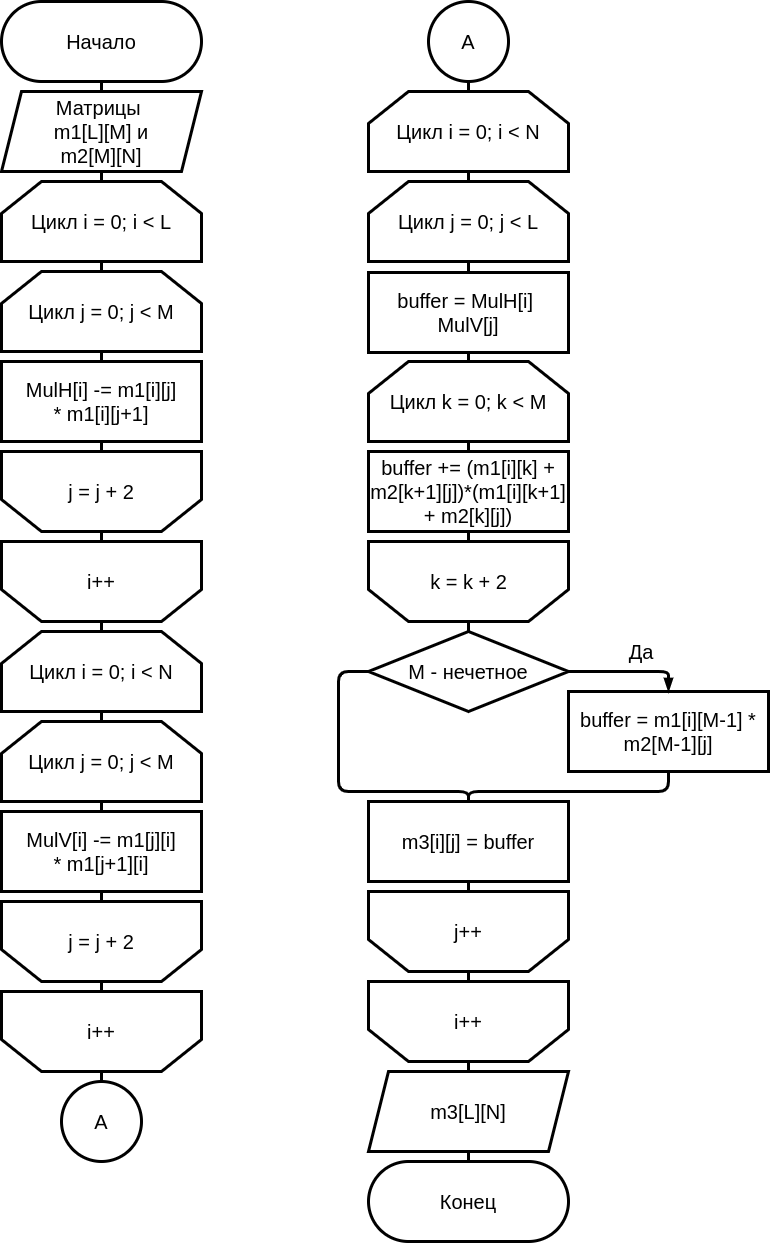

The diagram above was exported from draw.io. Its source (the exported page's mxGraphModel, read from the mxfile embedded in the PNG):
<mxGraphModel dx="1467" dy="1045" grid="1" gridSize="10" guides="1" tooltips="1" connect="1" arrows="1" fold="1" page="1" pageScale="1" pageWidth="827" pageHeight="1169" math="0" shadow="0">
  <root>
    <mxCell id="Ce-wTh--27jMGAQ_S8nC-0" />
    <mxCell id="Ce-wTh--27jMGAQ_S8nC-1" parent="Ce-wTh--27jMGAQ_S8nC-0" />
    <mxCell id="Ce-wTh--27jMGAQ_S8nC-2" style="edgeStyle=none;html=1;exitX=0.5;exitY=1;exitDx=0;exitDy=0;entryX=0.5;entryY=0;entryDx=0;entryDy=0;strokeWidth=3;endArrow=none;endFill=0;" edge="1" parent="Ce-wTh--27jMGAQ_S8nC-1" source="Ce-wTh--27jMGAQ_S8nC-3" target="Ce-wTh--27jMGAQ_S8nC-6">
      <mxGeometry relative="1" as="geometry" />
    </mxCell>
    <mxCell id="Ce-wTh--27jMGAQ_S8nC-3" value="&lt;font style=&quot;font-size: 20px&quot;&gt;Начало&lt;/font&gt;" style="rounded=1;whiteSpace=wrap;html=1;strokeWidth=3;arcSize=50;" vertex="1" parent="Ce-wTh--27jMGAQ_S8nC-1">
      <mxGeometry x="60" y="20" width="200" height="80" as="geometry" />
    </mxCell>
    <mxCell id="Ce-wTh--27jMGAQ_S8nC-4" value="&lt;font style=&quot;font-size: 20px&quot;&gt;Конец&lt;/font&gt;" style="rounded=1;whiteSpace=wrap;html=1;strokeWidth=3;arcSize=50;" vertex="1" parent="Ce-wTh--27jMGAQ_S8nC-1">
      <mxGeometry x="427" y="1180" width="200" height="80" as="geometry" />
    </mxCell>
    <mxCell id="Ce-wTh--27jMGAQ_S8nC-5" style="edgeStyle=none;html=1;exitX=0.5;exitY=1;exitDx=0;exitDy=0;endArrow=none;endFill=0;strokeWidth=3;" edge="1" parent="Ce-wTh--27jMGAQ_S8nC-1" source="Ce-wTh--27jMGAQ_S8nC-6">
      <mxGeometry relative="1" as="geometry">
        <mxPoint x="160" y="204" as="targetPoint" />
      </mxGeometry>
    </mxCell>
    <mxCell id="Ce-wTh--27jMGAQ_S8nC-6" value="&lt;span style=&quot;font-size: 20px&quot;&gt;Матрицы &lt;br&gt;m1[L][M] и&lt;br&gt;m2[M][N]&lt;/span&gt;" style="shape=parallelogram;perimeter=parallelogramPerimeter;whiteSpace=wrap;html=1;fixedSize=1;strokeWidth=3;" vertex="1" parent="Ce-wTh--27jMGAQ_S8nC-1">
      <mxGeometry x="60" y="110" width="200" height="80" as="geometry" />
    </mxCell>
    <mxCell id="Ce-wTh--27jMGAQ_S8nC-7" style="edgeStyle=none;html=1;exitX=0.5;exitY=1;exitDx=0;exitDy=0;endArrow=none;endFill=0;strokeWidth=3;" edge="1" parent="Ce-wTh--27jMGAQ_S8nC-1" source="Ce-wTh--27jMGAQ_S8nC-8" target="Ce-wTh--27jMGAQ_S8nC-17">
      <mxGeometry relative="1" as="geometry" />
    </mxCell>
    <mxCell id="Ce-wTh--27jMGAQ_S8nC-8" value="&lt;span style=&quot;font-size: 20px&quot;&gt;MulH[i] -= m1[i][j] *&lt;/span&gt;&lt;span style=&quot;font-size: 20px&quot;&gt;&amp;nbsp;m1[i][j+1]&lt;/span&gt;" style="rounded=0;whiteSpace=wrap;html=1;strokeWidth=3;" vertex="1" parent="Ce-wTh--27jMGAQ_S8nC-1">
      <mxGeometry x="60" y="380" width="200" height="80" as="geometry" />
    </mxCell>
    <mxCell id="Ce-wTh--27jMGAQ_S8nC-9" style="edgeStyle=none;html=1;exitX=0.5;exitY=1;exitDx=0;exitDy=0;entryX=0.5;entryY=0;entryDx=0;entryDy=0;endArrow=none;endFill=0;strokeWidth=3;" edge="1" parent="Ce-wTh--27jMGAQ_S8nC-1" source="Ce-wTh--27jMGAQ_S8nC-10" target="Ce-wTh--27jMGAQ_S8nC-12">
      <mxGeometry relative="1" as="geometry" />
    </mxCell>
    <mxCell id="Ce-wTh--27jMGAQ_S8nC-10" value="&lt;font style=&quot;font-size: 20px&quot;&gt;Цикл i = 0; i &amp;lt; L&lt;br&gt;&lt;/font&gt;" style="shape=loopLimit;whiteSpace=wrap;html=1;strokeWidth=3;size=40;" vertex="1" parent="Ce-wTh--27jMGAQ_S8nC-1">
      <mxGeometry x="60" y="200" width="200" height="80" as="geometry" />
    </mxCell>
    <mxCell id="Ce-wTh--27jMGAQ_S8nC-11" style="edgeStyle=none;html=1;exitX=0.5;exitY=1;exitDx=0;exitDy=0;entryX=0.5;entryY=0;entryDx=0;entryDy=0;endArrow=none;endFill=0;strokeWidth=3;" edge="1" parent="Ce-wTh--27jMGAQ_S8nC-1" source="Ce-wTh--27jMGAQ_S8nC-12" target="Ce-wTh--27jMGAQ_S8nC-8">
      <mxGeometry relative="1" as="geometry" />
    </mxCell>
    <mxCell id="Ce-wTh--27jMGAQ_S8nC-12" value="&lt;font style=&quot;font-size: 20px&quot;&gt;Цикл j = 0; j &amp;lt; M&lt;br&gt;&lt;/font&gt;" style="shape=loopLimit;whiteSpace=wrap;html=1;strokeWidth=3;size=40;" vertex="1" parent="Ce-wTh--27jMGAQ_S8nC-1">
      <mxGeometry x="60" y="290" width="200" height="80" as="geometry" />
    </mxCell>
    <mxCell id="Ce-wTh--27jMGAQ_S8nC-13" style="edgeStyle=none;html=1;exitX=0.5;exitY=1;exitDx=0;exitDy=0;entryX=0.5;entryY=0;entryDx=0;entryDy=0;endArrow=none;endFill=0;strokeWidth=3;" edge="1" parent="Ce-wTh--27jMGAQ_S8nC-1" source="Ce-wTh--27jMGAQ_S8nC-15" target="Ce-wTh--27jMGAQ_S8nC-4">
      <mxGeometry relative="1" as="geometry" />
    </mxCell>
    <mxCell id="Ce-wTh--27jMGAQ_S8nC-14" style="edgeStyle=none;html=1;exitX=0.5;exitY=0;exitDx=0;exitDy=0;entryX=0.5;entryY=0;entryDx=0;entryDy=0;endArrow=none;endFill=0;strokeWidth=3;" edge="1" parent="Ce-wTh--27jMGAQ_S8nC-1" source="Ce-wTh--27jMGAQ_S8nC-15" target="Ce-wTh--27jMGAQ_S8nC-41">
      <mxGeometry relative="1" as="geometry" />
    </mxCell>
    <mxCell id="Ce-wTh--27jMGAQ_S8nC-15" value="&lt;span style=&quot;font-size: 20px&quot;&gt;m3[L][N]&lt;/span&gt;" style="shape=parallelogram;perimeter=parallelogramPerimeter;whiteSpace=wrap;html=1;fixedSize=1;strokeWidth=3;" vertex="1" parent="Ce-wTh--27jMGAQ_S8nC-1">
      <mxGeometry x="427" y="1090" width="200" height="80" as="geometry" />
    </mxCell>
    <mxCell id="Ce-wTh--27jMGAQ_S8nC-16" style="edgeStyle=none;html=1;exitX=0.5;exitY=0;exitDx=0;exitDy=0;entryX=0.5;entryY=1;entryDx=0;entryDy=0;endArrow=none;endFill=0;strokeWidth=3;" edge="1" parent="Ce-wTh--27jMGAQ_S8nC-1" source="Ce-wTh--27jMGAQ_S8nC-17" target="Ce-wTh--27jMGAQ_S8nC-19">
      <mxGeometry relative="1" as="geometry" />
    </mxCell>
    <mxCell id="Ce-wTh--27jMGAQ_S8nC-17" value="&lt;font style=&quot;font-size: 20px&quot;&gt;&lt;br&gt;&lt;/font&gt;" style="shape=loopLimit;whiteSpace=wrap;html=1;strokeWidth=3;size=40;rotation=-180;" vertex="1" parent="Ce-wTh--27jMGAQ_S8nC-1">
      <mxGeometry x="60" y="470" width="200" height="80" as="geometry" />
    </mxCell>
    <mxCell id="Ce-wTh--27jMGAQ_S8nC-18" style="edgeStyle=none;html=1;exitX=0.5;exitY=0;exitDx=0;exitDy=0;entryX=0.5;entryY=0;entryDx=0;entryDy=0;endArrow=none;endFill=0;strokeWidth=3;" edge="1" parent="Ce-wTh--27jMGAQ_S8nC-1" source="Ce-wTh--27jMGAQ_S8nC-19" target="Ce-wTh--27jMGAQ_S8nC-25">
      <mxGeometry relative="1" as="geometry" />
    </mxCell>
    <mxCell id="Ce-wTh--27jMGAQ_S8nC-19" value="&lt;font style=&quot;font-size: 20px&quot;&gt;&lt;br&gt;&lt;/font&gt;" style="shape=loopLimit;whiteSpace=wrap;html=1;strokeWidth=3;size=40;rotation=-180;" vertex="1" parent="Ce-wTh--27jMGAQ_S8nC-1">
      <mxGeometry x="60" y="560" width="200" height="80" as="geometry" />
    </mxCell>
    <mxCell id="Ce-wTh--27jMGAQ_S8nC-20" value="&lt;font style=&quot;font-size: 20px&quot;&gt;i++&lt;/font&gt;" style="text;html=1;strokeColor=none;fillColor=none;align=center;verticalAlign=middle;whiteSpace=wrap;rounded=0;" vertex="1" parent="Ce-wTh--27jMGAQ_S8nC-1">
      <mxGeometry x="140" y="590" width="40" height="20" as="geometry" />
    </mxCell>
    <mxCell id="Ce-wTh--27jMGAQ_S8nC-21" value="&lt;font style=&quot;font-size: 20px&quot;&gt;j = j + 2&lt;/font&gt;" style="text;html=1;strokeColor=none;fillColor=none;align=center;verticalAlign=middle;whiteSpace=wrap;rounded=0;" vertex="1" parent="Ce-wTh--27jMGAQ_S8nC-1">
      <mxGeometry x="120" y="500" width="80" height="20" as="geometry" />
    </mxCell>
    <mxCell id="Ce-wTh--27jMGAQ_S8nC-22" style="edgeStyle=none;html=1;exitX=0.5;exitY=1;exitDx=0;exitDy=0;endArrow=none;endFill=0;strokeWidth=3;" edge="1" parent="Ce-wTh--27jMGAQ_S8nC-1" source="Ce-wTh--27jMGAQ_S8nC-23" target="Ce-wTh--27jMGAQ_S8nC-29">
      <mxGeometry relative="1" as="geometry" />
    </mxCell>
    <mxCell id="Ce-wTh--27jMGAQ_S8nC-23" value="&lt;span style=&quot;font-size: 20px&quot;&gt;MulV[i] -= m1&lt;/span&gt;&lt;span style=&quot;font-size: 20px&quot;&gt;[j]&lt;/span&gt;&lt;span style=&quot;font-size: 20px&quot;&gt;[i] *&lt;/span&gt;&lt;span style=&quot;font-size: 20px&quot;&gt;&amp;nbsp;m1&lt;/span&gt;&lt;span style=&quot;font-size: 20px&quot;&gt;[j+1]&lt;/span&gt;&lt;span style=&quot;font-size: 20px&quot;&gt;[i]&lt;/span&gt;" style="rounded=0;whiteSpace=wrap;html=1;strokeWidth=3;" vertex="1" parent="Ce-wTh--27jMGAQ_S8nC-1">
      <mxGeometry x="60" y="830" width="200" height="80" as="geometry" />
    </mxCell>
    <mxCell id="Ce-wTh--27jMGAQ_S8nC-24" style="edgeStyle=none;html=1;exitX=0.5;exitY=1;exitDx=0;exitDy=0;entryX=0.5;entryY=0;entryDx=0;entryDy=0;endArrow=none;endFill=0;strokeWidth=3;" edge="1" parent="Ce-wTh--27jMGAQ_S8nC-1" source="Ce-wTh--27jMGAQ_S8nC-25" target="Ce-wTh--27jMGAQ_S8nC-27">
      <mxGeometry relative="1" as="geometry" />
    </mxCell>
    <mxCell id="Ce-wTh--27jMGAQ_S8nC-25" value="&lt;font style=&quot;font-size: 20px&quot;&gt;Цикл i = 0; i &amp;lt; N&lt;br&gt;&lt;/font&gt;" style="shape=loopLimit;whiteSpace=wrap;html=1;strokeWidth=3;size=40;" vertex="1" parent="Ce-wTh--27jMGAQ_S8nC-1">
      <mxGeometry x="60" y="650" width="200" height="80" as="geometry" />
    </mxCell>
    <mxCell id="Ce-wTh--27jMGAQ_S8nC-26" style="edgeStyle=none;html=1;exitX=0.5;exitY=1;exitDx=0;exitDy=0;entryX=0.5;entryY=0;entryDx=0;entryDy=0;endArrow=none;endFill=0;strokeWidth=3;" edge="1" parent="Ce-wTh--27jMGAQ_S8nC-1" source="Ce-wTh--27jMGAQ_S8nC-27" target="Ce-wTh--27jMGAQ_S8nC-23">
      <mxGeometry relative="1" as="geometry" />
    </mxCell>
    <mxCell id="Ce-wTh--27jMGAQ_S8nC-27" value="&lt;font style=&quot;font-size: 20px&quot;&gt;Цикл j = 0; j &amp;lt; M&lt;br&gt;&lt;/font&gt;" style="shape=loopLimit;whiteSpace=wrap;html=1;strokeWidth=3;size=40;" vertex="1" parent="Ce-wTh--27jMGAQ_S8nC-1">
      <mxGeometry x="60" y="740" width="200" height="80" as="geometry" />
    </mxCell>
    <mxCell id="Ce-wTh--27jMGAQ_S8nC-28" style="edgeStyle=none;html=1;exitX=0.5;exitY=0;exitDx=0;exitDy=0;entryX=0.5;entryY=1;entryDx=0;entryDy=0;endArrow=none;endFill=0;strokeWidth=3;" edge="1" parent="Ce-wTh--27jMGAQ_S8nC-1" source="Ce-wTh--27jMGAQ_S8nC-29" target="Ce-wTh--27jMGAQ_S8nC-30">
      <mxGeometry relative="1" as="geometry" />
    </mxCell>
    <mxCell id="Ce-wTh--27jMGAQ_S8nC-29" value="&lt;font style=&quot;font-size: 20px&quot;&gt;&lt;br&gt;&lt;/font&gt;" style="shape=loopLimit;whiteSpace=wrap;html=1;strokeWidth=3;size=40;rotation=-180;" vertex="1" parent="Ce-wTh--27jMGAQ_S8nC-1">
      <mxGeometry x="60" y="920" width="200" height="80" as="geometry" />
    </mxCell>
    <mxCell id="Ce-wTh--27jMGAQ_S8nC-30" value="&lt;font style=&quot;font-size: 20px&quot;&gt;&lt;br&gt;&lt;/font&gt;" style="shape=loopLimit;whiteSpace=wrap;html=1;strokeWidth=3;size=40;rotation=-180;" vertex="1" parent="Ce-wTh--27jMGAQ_S8nC-1">
      <mxGeometry x="60" y="1010" width="200" height="80" as="geometry" />
    </mxCell>
    <mxCell id="Ce-wTh--27jMGAQ_S8nC-31" value="&lt;font style=&quot;font-size: 20px&quot;&gt;i++&lt;/font&gt;" style="text;html=1;strokeColor=none;fillColor=none;align=center;verticalAlign=middle;whiteSpace=wrap;rounded=0;" vertex="1" parent="Ce-wTh--27jMGAQ_S8nC-1">
      <mxGeometry x="140" y="1040" width="40" height="20" as="geometry" />
    </mxCell>
    <mxCell id="Ce-wTh--27jMGAQ_S8nC-33" value="&lt;span style=&quot;font-size: 20px&quot;&gt;buffer = MulH[i] &lt;br&gt;MulV[j]&lt;/span&gt;" style="rounded=0;whiteSpace=wrap;html=1;strokeWidth=3;" vertex="1" parent="Ce-wTh--27jMGAQ_S8nC-1">
      <mxGeometry x="427" y="291" width="200" height="80" as="geometry" />
    </mxCell>
    <mxCell id="Ce-wTh--27jMGAQ_S8nC-34" style="edgeStyle=none;html=1;exitX=0.5;exitY=1;exitDx=0;exitDy=0;entryX=0.5;entryY=0;entryDx=0;entryDy=0;endArrow=none;endFill=0;strokeWidth=3;" edge="1" parent="Ce-wTh--27jMGAQ_S8nC-1" source="Ce-wTh--27jMGAQ_S8nC-36" target="Ce-wTh--27jMGAQ_S8nC-38">
      <mxGeometry relative="1" as="geometry" />
    </mxCell>
    <mxCell id="Ce-wTh--27jMGAQ_S8nC-35" style="edgeStyle=none;html=1;exitX=0.5;exitY=0;exitDx=0;exitDy=0;entryX=0.5;entryY=1;entryDx=0;entryDy=0;endArrow=none;endFill=0;strokeWidth=3;" edge="1" parent="Ce-wTh--27jMGAQ_S8nC-1" source="Ce-wTh--27jMGAQ_S8nC-36" target="Ce-wTh--27jMGAQ_S8nC-60">
      <mxGeometry relative="1" as="geometry" />
    </mxCell>
    <mxCell id="Ce-wTh--27jMGAQ_S8nC-36" value="&lt;font style=&quot;font-size: 20px&quot;&gt;Цикл i = 0; i &amp;lt; N&lt;br&gt;&lt;/font&gt;" style="shape=loopLimit;whiteSpace=wrap;html=1;strokeWidth=3;size=40;" vertex="1" parent="Ce-wTh--27jMGAQ_S8nC-1">
      <mxGeometry x="427" y="110" width="200" height="80" as="geometry" />
    </mxCell>
    <mxCell id="Ce-wTh--27jMGAQ_S8nC-37" style="edgeStyle=none;html=1;exitX=0.5;exitY=1;exitDx=0;exitDy=0;entryX=0.5;entryY=0;entryDx=0;entryDy=0;endArrow=none;endFill=0;strokeWidth=3;" edge="1" parent="Ce-wTh--27jMGAQ_S8nC-1" source="Ce-wTh--27jMGAQ_S8nC-38" target="Ce-wTh--27jMGAQ_S8nC-33">
      <mxGeometry relative="1" as="geometry" />
    </mxCell>
    <mxCell id="Ce-wTh--27jMGAQ_S8nC-38" value="&lt;font style=&quot;font-size: 20px&quot;&gt;Цикл j = 0; j &amp;lt; L&lt;br&gt;&lt;/font&gt;" style="shape=loopLimit;whiteSpace=wrap;html=1;strokeWidth=3;size=40;" vertex="1" parent="Ce-wTh--27jMGAQ_S8nC-1">
      <mxGeometry x="427" y="200" width="200" height="80" as="geometry" />
    </mxCell>
    <mxCell id="Ce-wTh--27jMGAQ_S8nC-39" style="edgeStyle=none;html=1;exitX=0.5;exitY=0;exitDx=0;exitDy=0;entryX=0.5;entryY=1;entryDx=0;entryDy=0;endArrow=none;endFill=0;strokeWidth=3;" edge="1" parent="Ce-wTh--27jMGAQ_S8nC-1" source="Ce-wTh--27jMGAQ_S8nC-40" target="Ce-wTh--27jMGAQ_S8nC-41">
      <mxGeometry relative="1" as="geometry" />
    </mxCell>
    <mxCell id="Ce-wTh--27jMGAQ_S8nC-40" value="&lt;font style=&quot;font-size: 20px&quot;&gt;&lt;br&gt;&lt;/font&gt;" style="shape=loopLimit;whiteSpace=wrap;html=1;strokeWidth=3;size=40;rotation=-180;" vertex="1" parent="Ce-wTh--27jMGAQ_S8nC-1">
      <mxGeometry x="427" y="910" width="200" height="80" as="geometry" />
    </mxCell>
    <mxCell id="Ce-wTh--27jMGAQ_S8nC-41" value="&lt;font style=&quot;font-size: 20px&quot;&gt;&lt;br&gt;&lt;/font&gt;" style="shape=loopLimit;whiteSpace=wrap;html=1;strokeWidth=3;size=40;rotation=-180;" vertex="1" parent="Ce-wTh--27jMGAQ_S8nC-1">
      <mxGeometry x="427" y="1000" width="200" height="80" as="geometry" />
    </mxCell>
    <mxCell id="Ce-wTh--27jMGAQ_S8nC-42" value="&lt;font style=&quot;font-size: 20px&quot;&gt;i++&lt;/font&gt;" style="text;html=1;strokeColor=none;fillColor=none;align=center;verticalAlign=middle;whiteSpace=wrap;rounded=0;" vertex="1" parent="Ce-wTh--27jMGAQ_S8nC-1">
      <mxGeometry x="507" y="1030" width="40" height="20" as="geometry" />
    </mxCell>
    <mxCell id="Ce-wTh--27jMGAQ_S8nC-43" value="&lt;font style=&quot;font-size: 20px&quot;&gt;j++&lt;/font&gt;" style="text;html=1;strokeColor=none;fillColor=none;align=center;verticalAlign=middle;whiteSpace=wrap;rounded=0;" vertex="1" parent="Ce-wTh--27jMGAQ_S8nC-1">
      <mxGeometry x="507" y="940" width="40" height="20" as="geometry" />
    </mxCell>
    <mxCell id="Ce-wTh--27jMGAQ_S8nC-44" style="edgeStyle=none;html=1;exitX=0.5;exitY=1;exitDx=0;exitDy=0;entryX=0.5;entryY=0;entryDx=0;entryDy=0;endArrow=none;endFill=0;strokeWidth=3;" edge="1" parent="Ce-wTh--27jMGAQ_S8nC-1" source="Ce-wTh--27jMGAQ_S8nC-46" target="Ce-wTh--27jMGAQ_S8nC-50">
      <mxGeometry relative="1" as="geometry" />
    </mxCell>
    <mxCell id="Ce-wTh--27jMGAQ_S8nC-45" value="" style="edgeStyle=none;html=1;endArrow=none;endFill=0;strokeWidth=3;" edge="1" parent="Ce-wTh--27jMGAQ_S8nC-1" target="Ce-wTh--27jMGAQ_S8nC-33">
      <mxGeometry relative="1" as="geometry">
        <mxPoint x="527" y="411" as="sourcePoint" />
      </mxGeometry>
    </mxCell>
    <mxCell id="Ce-wTh--27jMGAQ_S8nC-46" value="&lt;font style=&quot;font-size: 20px&quot;&gt;Цикл k = 0; k &amp;lt; M&lt;br&gt;&lt;/font&gt;" style="shape=loopLimit;whiteSpace=wrap;html=1;strokeWidth=3;size=40;" vertex="1" parent="Ce-wTh--27jMGAQ_S8nC-1">
      <mxGeometry x="427" y="380" width="200" height="80" as="geometry" />
    </mxCell>
    <mxCell id="Ce-wTh--27jMGAQ_S8nC-47" style="edgeStyle=none;html=1;exitX=0.5;exitY=1;exitDx=0;exitDy=0;entryX=0.5;entryY=1;entryDx=0;entryDy=0;endArrow=none;endFill=0;strokeWidth=3;" edge="1" parent="Ce-wTh--27jMGAQ_S8nC-1" source="Ce-wTh--27jMGAQ_S8nC-48" target="Ce-wTh--27jMGAQ_S8nC-50">
      <mxGeometry relative="1" as="geometry" />
    </mxCell>
    <mxCell id="Ce-wTh--27jMGAQ_S8nC-48" value="&lt;font style=&quot;font-size: 20px&quot;&gt;&lt;br&gt;&lt;/font&gt;" style="shape=loopLimit;whiteSpace=wrap;html=1;strokeWidth=3;size=40;rotation=-180;" vertex="1" parent="Ce-wTh--27jMGAQ_S8nC-1">
      <mxGeometry x="427" y="560" width="200" height="80" as="geometry" />
    </mxCell>
    <mxCell id="Ce-wTh--27jMGAQ_S8nC-49" value="&lt;font style=&quot;font-size: 20px&quot;&gt;k = k + 2&lt;/font&gt;" style="text;html=1;strokeColor=none;fillColor=none;align=center;verticalAlign=middle;whiteSpace=wrap;rounded=0;" vertex="1" parent="Ce-wTh--27jMGAQ_S8nC-1">
      <mxGeometry x="485.5" y="590" width="83" height="20" as="geometry" />
    </mxCell>
    <mxCell id="Ce-wTh--27jMGAQ_S8nC-50" value="&lt;span style=&quot;font-size: 20px&quot;&gt;buffer += (m1[i][k] + m2[k+1][j])*&lt;/span&gt;&lt;span style=&quot;font-size: 20px&quot;&gt;(m1[i][k+1] + m2[k][j])&lt;/span&gt;" style="rounded=0;whiteSpace=wrap;html=1;strokeWidth=3;" vertex="1" parent="Ce-wTh--27jMGAQ_S8nC-1">
      <mxGeometry x="427" y="470" width="200" height="80" as="geometry" />
    </mxCell>
    <mxCell id="Ce-wTh--27jMGAQ_S8nC-51" style="edgeStyle=none;html=1;exitX=0.5;exitY=1;exitDx=0;exitDy=0;entryX=0.5;entryY=0;entryDx=0;entryDy=0;endArrow=none;endFill=0;strokeWidth=3;" edge="1" parent="Ce-wTh--27jMGAQ_S8nC-1" target="Ce-wTh--27jMGAQ_S8nC-62">
      <mxGeometry relative="1" as="geometry">
        <mxPoint x="727" y="750" as="sourcePoint" />
        <Array as="points">
          <mxPoint x="727" y="810" />
          <mxPoint x="527" y="810" />
        </Array>
        <mxPoint x="527" y="820" as="targetPoint" />
      </mxGeometry>
    </mxCell>
    <mxCell id="Ce-wTh--27jMGAQ_S8nC-52" value="&lt;span style=&quot;font-size: 20px&quot;&gt;buffer = m1[i][M-1] * m2[M-1][j]&lt;/span&gt;&lt;span style=&quot;font-size: 20px&quot;&gt;&lt;br&gt;&lt;/span&gt;" style="rounded=0;whiteSpace=wrap;html=1;strokeWidth=3;" vertex="1" parent="Ce-wTh--27jMGAQ_S8nC-1">
      <mxGeometry x="627" y="710" width="200" height="80" as="geometry" />
    </mxCell>
    <mxCell id="Ce-wTh--27jMGAQ_S8nC-53" style="edgeStyle=none;html=1;exitX=0;exitY=0.5;exitDx=0;exitDy=0;endArrow=none;endFill=0;strokeWidth=3;entryX=0.5;entryY=0;entryDx=0;entryDy=0;" edge="1" parent="Ce-wTh--27jMGAQ_S8nC-1" source="Ce-wTh--27jMGAQ_S8nC-56" target="Ce-wTh--27jMGAQ_S8nC-62">
      <mxGeometry relative="1" as="geometry">
        <mxPoint x="327" y="730" as="targetPoint" />
        <Array as="points">
          <mxPoint x="397" y="690" />
          <mxPoint x="397" y="810" />
          <mxPoint x="527" y="810" />
        </Array>
      </mxGeometry>
    </mxCell>
    <mxCell id="Ce-wTh--27jMGAQ_S8nC-54" style="edgeStyle=none;html=1;exitX=1;exitY=0.5;exitDx=0;exitDy=0;entryX=0.5;entryY=0;entryDx=0;entryDy=0;endArrow=blockThin;endFill=1;strokeWidth=3;" edge="1" parent="Ce-wTh--27jMGAQ_S8nC-1" source="Ce-wTh--27jMGAQ_S8nC-56" target="Ce-wTh--27jMGAQ_S8nC-52">
      <mxGeometry relative="1" as="geometry">
        <Array as="points">
          <mxPoint x="727" y="690" />
        </Array>
      </mxGeometry>
    </mxCell>
    <mxCell id="Ce-wTh--27jMGAQ_S8nC-55" style="edgeStyle=none;html=1;exitX=0.5;exitY=0;exitDx=0;exitDy=0;entryX=0.5;entryY=0;entryDx=0;entryDy=0;endArrow=none;endFill=0;strokeWidth=3;" edge="1" parent="Ce-wTh--27jMGAQ_S8nC-1" source="Ce-wTh--27jMGAQ_S8nC-56" target="Ce-wTh--27jMGAQ_S8nC-48">
      <mxGeometry relative="1" as="geometry" />
    </mxCell>
    <mxCell id="Ce-wTh--27jMGAQ_S8nC-56" value="&lt;font style=&quot;font-size: 20px&quot;&gt;M - нечетное&lt;/font&gt;" style="rhombus;whiteSpace=wrap;html=1;strokeWidth=3;" vertex="1" parent="Ce-wTh--27jMGAQ_S8nC-1">
      <mxGeometry x="427" y="650" width="200" height="80" as="geometry" />
    </mxCell>
    <mxCell id="Ce-wTh--27jMGAQ_S8nC-57" value="&lt;font style=&quot;font-size: 20px&quot;&gt;Да&lt;/font&gt;" style="text;html=1;strokeColor=none;fillColor=none;align=center;verticalAlign=middle;whiteSpace=wrap;rounded=0;" vertex="1" parent="Ce-wTh--27jMGAQ_S8nC-1">
      <mxGeometry x="680" y="660" width="40" height="20" as="geometry" />
    </mxCell>
    <mxCell id="Ce-wTh--27jMGAQ_S8nC-58" style="edgeStyle=none;html=1;exitX=0.5;exitY=0;exitDx=0;exitDy=0;entryX=0.5;entryY=0;entryDx=0;entryDy=0;endArrow=none;endFill=0;strokeWidth=3;" edge="1" parent="Ce-wTh--27jMGAQ_S8nC-1" source="Ce-wTh--27jMGAQ_S8nC-59" target="Ce-wTh--27jMGAQ_S8nC-30">
      <mxGeometry relative="1" as="geometry" />
    </mxCell>
    <mxCell id="Ce-wTh--27jMGAQ_S8nC-59" value="&lt;font style=&quot;font-size: 20px&quot;&gt;A&lt;/font&gt;" style="ellipse;whiteSpace=wrap;html=1;aspect=fixed;strokeWidth=3;" vertex="1" parent="Ce-wTh--27jMGAQ_S8nC-1">
      <mxGeometry x="120" y="1100" width="80" height="80" as="geometry" />
    </mxCell>
    <mxCell id="Ce-wTh--27jMGAQ_S8nC-60" value="&lt;font style=&quot;font-size: 20px&quot;&gt;A&lt;/font&gt;" style="ellipse;whiteSpace=wrap;html=1;aspect=fixed;strokeWidth=3;" vertex="1" parent="Ce-wTh--27jMGAQ_S8nC-1">
      <mxGeometry x="487" y="20" width="80" height="80" as="geometry" />
    </mxCell>
    <mxCell id="Ce-wTh--27jMGAQ_S8nC-61" value="&lt;font style=&quot;font-size: 20px&quot;&gt;j = j + 2&lt;/font&gt;" style="text;html=1;strokeColor=none;fillColor=none;align=center;verticalAlign=middle;whiteSpace=wrap;rounded=0;" vertex="1" parent="Ce-wTh--27jMGAQ_S8nC-1">
      <mxGeometry x="120" y="950" width="80" height="20" as="geometry" />
    </mxCell>
    <mxCell id="Ce-wTh--27jMGAQ_S8nC-63" style="edgeStyle=none;html=1;exitX=0.5;exitY=1;exitDx=0;exitDy=0;entryX=0.5;entryY=1;entryDx=0;entryDy=0;endArrow=none;endFill=0;strokeWidth=3;" edge="1" parent="Ce-wTh--27jMGAQ_S8nC-1" source="Ce-wTh--27jMGAQ_S8nC-62" target="Ce-wTh--27jMGAQ_S8nC-40">
      <mxGeometry relative="1" as="geometry" />
    </mxCell>
    <mxCell id="Ce-wTh--27jMGAQ_S8nC-62" value="&lt;span style=&quot;font-size: 20px&quot;&gt;m3[i][j] = buffer&lt;/span&gt;" style="rounded=0;whiteSpace=wrap;html=1;strokeWidth=3;" vertex="1" parent="Ce-wTh--27jMGAQ_S8nC-1">
      <mxGeometry x="427" y="820" width="200" height="80" as="geometry" />
    </mxCell>
  </root>
</mxGraphModel>